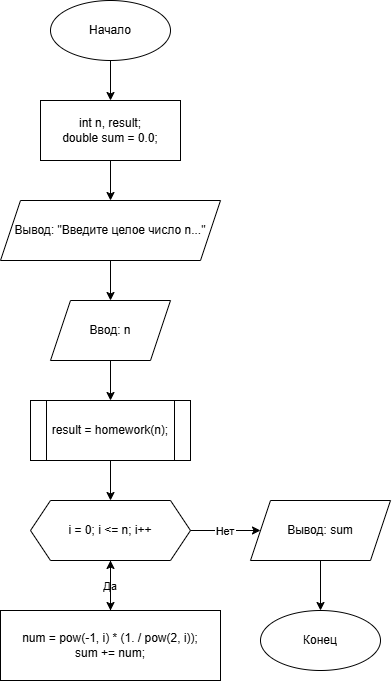

The diagram above was exported from draw.io. Its source (the exported page's mxGraphModel, read from the mxfile embedded in the PNG):
<mxGraphModel dx="1373" dy="713" grid="1" gridSize="10" guides="1" tooltips="1" connect="1" arrows="1" fold="1" page="1" pageScale="1" pageWidth="827" pageHeight="1169" math="0" shadow="0">
  <root>
    <mxCell id="0" />
    <mxCell id="1" parent="0" />
    <mxCell id="2" parent="1" style="ellipse;whiteSpace=wrap;html=1;" value="Начало" vertex="1">
      <mxGeometry height="60" width="120" x="360" y="40" as="geometry" />
    </mxCell>
    <mxCell id="3" parent="1" style="rounded=0;whiteSpace=wrap;html=1;" value="int n, result;&lt;br&gt;double sum = 0.0;" vertex="1">
      <mxGeometry height="60" width="140" x="350" y="140" as="geometry" />
    </mxCell>
    <mxCell id="4" parent="1" style="shape=parallelogram;perimeter=parallelogramPerimeter;whiteSpace=wrap;html=1;fixedSize=1;" value="Вывод: &amp;quot;Введите целое число n...&amp;quot;" vertex="1">
      <mxGeometry height="60" width="220" x="310" y="240" as="geometry" />
    </mxCell>
    <mxCell id="5" parent="1" style="shape=parallelogram;perimeter=parallelogramPerimeter;whiteSpace=wrap;html=1;fixedSize=1;" value="Ввод: n" vertex="1">
      <mxGeometry height="60" width="120" x="360" y="340" as="geometry" />
    </mxCell>
    <mxCell id="6" parent="1" style="shape=process;whiteSpace=wrap;html=1;backgroundBorder=1;" value="result = homework(n);" vertex="1">
      <mxGeometry height="60" width="160" x="340" y="440" as="geometry" />
    </mxCell>
    <mxCell id="7" parent="1" style="shape=hexagon;perimeter=hexagonPerimeter2;whiteSpace=wrap;html=1;fixedSize=1;" value="i = 0; i &amp;lt;= n; i++" vertex="1">
      <mxGeometry height="60" width="160" x="340" y="540" as="geometry" />
    </mxCell>
    <mxCell id="8" parent="1" style="rounded=0;whiteSpace=wrap;html=1;" value="num = pow(-1, i) * (1. / pow(2, i));&lt;br&gt;sum += num;" vertex="1">
      <mxGeometry height="70" width="220" x="310" y="650" as="geometry" />
    </mxCell>
    <mxCell id="9" parent="1" style="shape=parallelogram;perimeter=parallelogramPerimeter;whiteSpace=wrap;html=1;fixedSize=1;" value="Вывод: sum" vertex="1">
      <mxGeometry height="60" width="140" x="560" y="540" as="geometry" />
    </mxCell>
    <mxCell id="10" parent="1" style="ellipse;whiteSpace=wrap;html=1;" value="Конец" vertex="1">
      <mxGeometry height="60" width="120" x="570" y="650" as="geometry" />
    </mxCell>
    <mxCell id="11" edge="1" parent="1" source="2" target="3">
      <mxGeometry relative="1" as="geometry" />
    </mxCell>
    <mxCell id="12" edge="1" parent="1" source="3" target="4">
      <mxGeometry relative="1" as="geometry" />
    </mxCell>
    <mxCell id="13" edge="1" parent="1" source="4" target="5">
      <mxGeometry relative="1" as="geometry" />
    </mxCell>
    <mxCell id="14" edge="1" parent="1" source="5" target="6">
      <mxGeometry relative="1" as="geometry" />
    </mxCell>
    <mxCell id="15" edge="1" parent="1" source="6" target="7">
      <mxGeometry relative="1" as="geometry" />
    </mxCell>
    <mxCell id="16" edge="1" parent="1" source="7" target="8" value="Да">
      <mxGeometry relative="1" as="geometry" />
    </mxCell>
    <mxCell id="17" edge="1" parent="1" source="7" target="9" value="Нет">
      <mxGeometry relative="1" as="geometry" />
    </mxCell>
    <mxCell id="18" edge="1" parent="1" source="9" target="10">
      <mxGeometry relative="1" as="geometry" />
    </mxCell>
    <mxCell id="19" edge="1" parent="1" source="8" target="7">
      <mxGeometry relative="1" as="geometry" />
    </mxCell>
  </root>
</mxGraphModel>